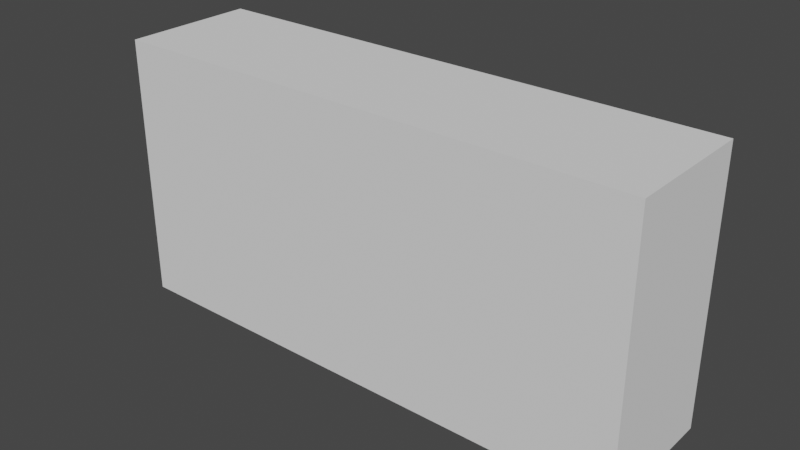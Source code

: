 # Source: platform3.blend  (saved by Blender 2.80.75; exported with 4.5.12 LTS)
import bpy
from mathutils import Matrix  # noqa: F401  (used for matrix-valued properties, if any)

bpy.ops.wm.read_factory_settings(use_empty=True)
scene = bpy.context.scene
scene.name = 'Scene'

# ---- collections
col_collection = bpy.data.collections.new('Collection'); scene.collection.children.link(col_collection)

# ---- world
world_world = bpy.data.worlds.new('World'); scene.world = world_world
world_world.use_nodes = True; world_world.node_tree.nodes.clear()
_N = world_world.node_tree.nodes; _L = world_world.node_tree.links
n0 = _N.new('ShaderNodeOutputWorld'); n0.name = 'World Output'; n0.location = (300, 300)
n1 = _N.new('ShaderNodeBackground'); n1.name = 'Background'; n1.location = (10, 300)
n1.inputs[0].default_value = (0.05088, 0.05088, 0.05088, 1.0)
_L.new(n1.outputs[0], n0.inputs[0])
n0.is_active_output = True
world_world.color = (0.05088, 0.05088, 0.05088)
world_world.use_sun_shadow = False
world_world.sun_shadow_jitter_overblur = 0.0

# ---- meshes
me_cube_002 = bpy.data.meshes.new('Cube.002')
me_cube_002.from_pydata([(-1.0, -1.0, -1.0), (-1.0, -1.0, 1.0), (-1.0, 1.0, -1.0), (-1.0, 1.0, 1.0), (1.0, -1.0, -1.0), (1.0, -1.0, 1.0), (1.0, 1.0, -1.0), (1.0, 1.0, 1.0)], [], [(0, 1, 3, 2), (2, 3, 7, 6), (6, 7, 5, 4), (4, 5, 1, 0), (2, 6, 4, 0), (7, 3, 1, 5)])
_uv = me_cube_002.uv_layers.new(name='UVMap')
_uv.uv.foreach_set('vector', [0.375, 0.0, 0.625, 0.0, 0.625, 0.25, 0.375, 0.25, 0.375, 0.25, 0.625, 0.25, 0.625, 0.5, 0.375, 0.5, 0.375, 0.5, 0.625, 0.5, 0.625, 0.75, 0.375, 0.75, 0.375, 0.75, 0.625, 0.75, 0.625, 1.0, 0.375, 1.0, 0.125, 0.5, 0.375, 0.5, 0.375, 0.75, 0.125, 0.75, 0.625, 0.5, 0.875, 0.5, 0.875, 0.75, 0.625, 0.75])
me_cube_002.use_remesh_preserve_volume = False
me_cube_002.use_remesh_preserve_attributes = False
me_cube_002.use_mirror_vertex_groups = False
me_cube_002.update()

# ---- objects
ob_cube = bpy.data.objects.new('Cube', me_cube_002)

# ---- transforms, parenting, visibility, modifiers, constraints
ob_cube.location = (0.0, 0.0, 0.0)
ob_cube.scale = (1.0, 0.25, 0.5)
ob_cube.lineart.crease_threshold = 0.0

# ---- collection membership
col_collection.objects.link(ob_cube)

# ---- scene / render settings (as saved in the file)
scene.frame_start = 1; scene.frame_end = 250; scene.frame_set(1)
scene.render.engine = 'BLENDER_EEVEE_NEXT'
scene.cycles.use_denoising = False
scene.cycles.samples = 128
scene.cycles.sampling_pattern = 'TABULATED_SOBOL'
scene.cycles.use_adaptive_sampling = False
scene.cycles.use_light_tree = False
scene.view_settings.view_transform = 'Filmic'
bpy.context.view_layer.update()

# ---- added for rendering (the .blend has no active camera and no usable light): camera, sun
cam_auto = bpy.data.cameras.new('AutoCamera')
cam_auto.lens = 50.0
cam_auto.sensor_width = 36.0
cam_auto.clip_end = 1000.0
ob_auto_camera = bpy.data.objects.new('AutoCamera', cam_auto)
scene.collection.objects.link(ob_auto_camera)
ob_auto_camera.location = (2.11996, -2.54395, 1.69596)
ob_auto_camera.rotation_euler = (1.09748, -7.21219e-08, 0.694738)
scene.camera = ob_auto_camera
light_auto_sun = bpy.data.lights.new('AutoSun', 'SUN')
light_auto_sun.energy = 3.0
light_auto_sun.angle = 0.0523599
ob_auto_sun = bpy.data.objects.new('AutoSun', light_auto_sun)
scene.collection.objects.link(ob_auto_sun)
ob_auto_sun.rotation_euler = (0.872665, 0.174533, 0.523599)
bpy.context.view_layer.update()
